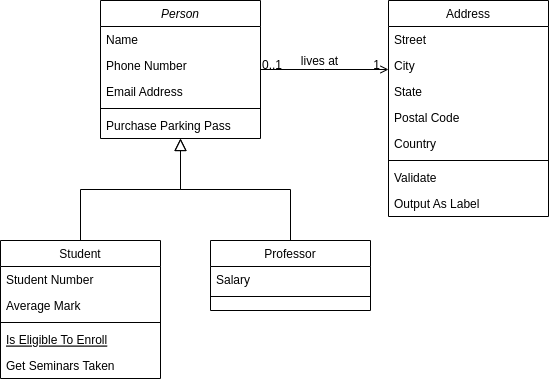

The diagram above was exported from draw.io. Its source (the exported page's mxGraphModel, read from the mxfile embedded in the PNG):
<mxGraphModel dx="1360" dy="843" grid="1" gridSize="10" guides="1" tooltips="1" connect="1" arrows="1" fold="1" page="1" pageScale="1" pageWidth="827" pageHeight="1169" math="0" shadow="0">
  <root>
    <mxCell id="WIyWlLk6GJQsqaUBKTNV-0" />
    <mxCell id="WIyWlLk6GJQsqaUBKTNV-1" parent="WIyWlLk6GJQsqaUBKTNV-0" />
    <mxCell id="zkfFHV4jXpPFQw0GAbJ--0" value="Person" style="swimlane;fontStyle=2;align=center;verticalAlign=top;childLayout=stackLayout;horizontal=1;startSize=26;horizontalStack=0;resizeParent=1;resizeLast=0;collapsible=1;marginBottom=0;rounded=0;shadow=0;strokeWidth=1;" parent="WIyWlLk6GJQsqaUBKTNV-1" vertex="1">
      <mxGeometry x="220" y="120" width="160" height="138" as="geometry">
        <mxRectangle x="220" y="120" width="160" height="26" as="alternateBounds" />
      </mxGeometry>
    </mxCell>
    <mxCell id="zkfFHV4jXpPFQw0GAbJ--1" value="Name" style="text;align=left;verticalAlign=top;spacingLeft=4;spacingRight=4;overflow=hidden;rotatable=0;points=[[0,0.5],[1,0.5]];portConstraint=eastwest;" parent="zkfFHV4jXpPFQw0GAbJ--0" vertex="1">
      <mxGeometry y="26" width="160" height="26" as="geometry" />
    </mxCell>
    <mxCell id="zkfFHV4jXpPFQw0GAbJ--2" value="Phone Number" style="text;align=left;verticalAlign=top;spacingLeft=4;spacingRight=4;overflow=hidden;rotatable=0;points=[[0,0.5],[1,0.5]];portConstraint=eastwest;rounded=0;shadow=0;html=0;" parent="zkfFHV4jXpPFQw0GAbJ--0" vertex="1">
      <mxGeometry y="52" width="160" height="26" as="geometry" />
    </mxCell>
    <mxCell id="zkfFHV4jXpPFQw0GAbJ--3" value="Email Address" style="text;align=left;verticalAlign=top;spacingLeft=4;spacingRight=4;overflow=hidden;rotatable=0;points=[[0,0.5],[1,0.5]];portConstraint=eastwest;rounded=0;shadow=0;html=0;" parent="zkfFHV4jXpPFQw0GAbJ--0" vertex="1">
      <mxGeometry y="78" width="160" height="26" as="geometry" />
    </mxCell>
    <mxCell id="zkfFHV4jXpPFQw0GAbJ--4" value="" style="line;html=1;strokeWidth=1;align=left;verticalAlign=middle;spacingTop=-1;spacingLeft=3;spacingRight=3;rotatable=0;labelPosition=right;points=[];portConstraint=eastwest;" parent="zkfFHV4jXpPFQw0GAbJ--0" vertex="1">
      <mxGeometry y="104" width="160" height="8" as="geometry" />
    </mxCell>
    <mxCell id="zkfFHV4jXpPFQw0GAbJ--5" value="Purchase Parking Pass" style="text;align=left;verticalAlign=top;spacingLeft=4;spacingRight=4;overflow=hidden;rotatable=0;points=[[0,0.5],[1,0.5]];portConstraint=eastwest;" parent="zkfFHV4jXpPFQw0GAbJ--0" vertex="1">
      <mxGeometry y="112" width="160" height="26" as="geometry" />
    </mxCell>
    <mxCell id="zkfFHV4jXpPFQw0GAbJ--6" value="Student" style="swimlane;fontStyle=0;align=center;verticalAlign=top;childLayout=stackLayout;horizontal=1;startSize=26;horizontalStack=0;resizeParent=1;resizeLast=0;collapsible=1;marginBottom=0;rounded=0;shadow=0;strokeWidth=1;" parent="WIyWlLk6GJQsqaUBKTNV-1" vertex="1">
      <mxGeometry x="120" y="360" width="160" height="138" as="geometry">
        <mxRectangle x="130" y="380" width="160" height="26" as="alternateBounds" />
      </mxGeometry>
    </mxCell>
    <mxCell id="zkfFHV4jXpPFQw0GAbJ--7" value="Student Number" style="text;align=left;verticalAlign=top;spacingLeft=4;spacingRight=4;overflow=hidden;rotatable=0;points=[[0,0.5],[1,0.5]];portConstraint=eastwest;" parent="zkfFHV4jXpPFQw0GAbJ--6" vertex="1">
      <mxGeometry y="26" width="160" height="26" as="geometry" />
    </mxCell>
    <mxCell id="zkfFHV4jXpPFQw0GAbJ--8" value="Average Mark" style="text;align=left;verticalAlign=top;spacingLeft=4;spacingRight=4;overflow=hidden;rotatable=0;points=[[0,0.5],[1,0.5]];portConstraint=eastwest;rounded=0;shadow=0;html=0;" parent="zkfFHV4jXpPFQw0GAbJ--6" vertex="1">
      <mxGeometry y="52" width="160" height="26" as="geometry" />
    </mxCell>
    <mxCell id="zkfFHV4jXpPFQw0GAbJ--9" value="" style="line;html=1;strokeWidth=1;align=left;verticalAlign=middle;spacingTop=-1;spacingLeft=3;spacingRight=3;rotatable=0;labelPosition=right;points=[];portConstraint=eastwest;" parent="zkfFHV4jXpPFQw0GAbJ--6" vertex="1">
      <mxGeometry y="78" width="160" height="8" as="geometry" />
    </mxCell>
    <mxCell id="zkfFHV4jXpPFQw0GAbJ--10" value="Is Eligible To Enroll" style="text;align=left;verticalAlign=top;spacingLeft=4;spacingRight=4;overflow=hidden;rotatable=0;points=[[0,0.5],[1,0.5]];portConstraint=eastwest;fontStyle=4" parent="zkfFHV4jXpPFQw0GAbJ--6" vertex="1">
      <mxGeometry y="86" width="160" height="26" as="geometry" />
    </mxCell>
    <mxCell id="zkfFHV4jXpPFQw0GAbJ--11" value="Get Seminars Taken" style="text;align=left;verticalAlign=top;spacingLeft=4;spacingRight=4;overflow=hidden;rotatable=0;points=[[0,0.5],[1,0.5]];portConstraint=eastwest;" parent="zkfFHV4jXpPFQw0GAbJ--6" vertex="1">
      <mxGeometry y="112" width="160" height="26" as="geometry" />
    </mxCell>
    <mxCell id="zkfFHV4jXpPFQw0GAbJ--12" value="" style="endArrow=block;endSize=10;endFill=0;shadow=0;strokeWidth=1;rounded=0;edgeStyle=elbowEdgeStyle;elbow=vertical;" parent="WIyWlLk6GJQsqaUBKTNV-1" source="zkfFHV4jXpPFQw0GAbJ--6" target="zkfFHV4jXpPFQw0GAbJ--0" edge="1">
      <mxGeometry width="160" relative="1" as="geometry">
        <mxPoint x="200" y="203" as="sourcePoint" />
        <mxPoint x="200" y="203" as="targetPoint" />
      </mxGeometry>
    </mxCell>
    <mxCell id="zkfFHV4jXpPFQw0GAbJ--13" value="Professor" style="swimlane;fontStyle=0;align=center;verticalAlign=top;childLayout=stackLayout;horizontal=1;startSize=26;horizontalStack=0;resizeParent=1;resizeLast=0;collapsible=1;marginBottom=0;rounded=0;shadow=0;strokeWidth=1;" parent="WIyWlLk6GJQsqaUBKTNV-1" vertex="1">
      <mxGeometry x="330" y="360" width="160" height="70" as="geometry">
        <mxRectangle x="340" y="380" width="170" height="26" as="alternateBounds" />
      </mxGeometry>
    </mxCell>
    <mxCell id="zkfFHV4jXpPFQw0GAbJ--14" value="Salary" style="text;align=left;verticalAlign=top;spacingLeft=4;spacingRight=4;overflow=hidden;rotatable=0;points=[[0,0.5],[1,0.5]];portConstraint=eastwest;" parent="zkfFHV4jXpPFQw0GAbJ--13" vertex="1">
      <mxGeometry y="26" width="160" height="26" as="geometry" />
    </mxCell>
    <mxCell id="zkfFHV4jXpPFQw0GAbJ--15" value="" style="line;html=1;strokeWidth=1;align=left;verticalAlign=middle;spacingTop=-1;spacingLeft=3;spacingRight=3;rotatable=0;labelPosition=right;points=[];portConstraint=eastwest;" parent="zkfFHV4jXpPFQw0GAbJ--13" vertex="1">
      <mxGeometry y="52" width="160" height="8" as="geometry" />
    </mxCell>
    <mxCell id="zkfFHV4jXpPFQw0GAbJ--16" value="" style="endArrow=block;endSize=10;endFill=0;shadow=0;strokeWidth=1;rounded=0;edgeStyle=elbowEdgeStyle;elbow=vertical;" parent="WIyWlLk6GJQsqaUBKTNV-1" source="zkfFHV4jXpPFQw0GAbJ--13" target="zkfFHV4jXpPFQw0GAbJ--0" edge="1">
      <mxGeometry width="160" relative="1" as="geometry">
        <mxPoint x="210" y="373" as="sourcePoint" />
        <mxPoint x="310" y="271" as="targetPoint" />
      </mxGeometry>
    </mxCell>
    <mxCell id="zkfFHV4jXpPFQw0GAbJ--17" value="Address" style="swimlane;fontStyle=0;align=center;verticalAlign=top;childLayout=stackLayout;horizontal=1;startSize=26;horizontalStack=0;resizeParent=1;resizeLast=0;collapsible=1;marginBottom=0;rounded=0;shadow=0;strokeWidth=1;" parent="WIyWlLk6GJQsqaUBKTNV-1" vertex="1">
      <mxGeometry x="508" y="120" width="160" height="216" as="geometry">
        <mxRectangle x="550" y="140" width="160" height="26" as="alternateBounds" />
      </mxGeometry>
    </mxCell>
    <mxCell id="zkfFHV4jXpPFQw0GAbJ--18" value="Street" style="text;align=left;verticalAlign=top;spacingLeft=4;spacingRight=4;overflow=hidden;rotatable=0;points=[[0,0.5],[1,0.5]];portConstraint=eastwest;" parent="zkfFHV4jXpPFQw0GAbJ--17" vertex="1">
      <mxGeometry y="26" width="160" height="26" as="geometry" />
    </mxCell>
    <mxCell id="zkfFHV4jXpPFQw0GAbJ--19" value="City" style="text;align=left;verticalAlign=top;spacingLeft=4;spacingRight=4;overflow=hidden;rotatable=0;points=[[0,0.5],[1,0.5]];portConstraint=eastwest;rounded=0;shadow=0;html=0;" parent="zkfFHV4jXpPFQw0GAbJ--17" vertex="1">
      <mxGeometry y="52" width="160" height="26" as="geometry" />
    </mxCell>
    <mxCell id="zkfFHV4jXpPFQw0GAbJ--20" value="State" style="text;align=left;verticalAlign=top;spacingLeft=4;spacingRight=4;overflow=hidden;rotatable=0;points=[[0,0.5],[1,0.5]];portConstraint=eastwest;rounded=0;shadow=0;html=0;" parent="zkfFHV4jXpPFQw0GAbJ--17" vertex="1">
      <mxGeometry y="78" width="160" height="26" as="geometry" />
    </mxCell>
    <mxCell id="zkfFHV4jXpPFQw0GAbJ--21" value="Postal Code" style="text;align=left;verticalAlign=top;spacingLeft=4;spacingRight=4;overflow=hidden;rotatable=0;points=[[0,0.5],[1,0.5]];portConstraint=eastwest;rounded=0;shadow=0;html=0;" parent="zkfFHV4jXpPFQw0GAbJ--17" vertex="1">
      <mxGeometry y="104" width="160" height="26" as="geometry" />
    </mxCell>
    <mxCell id="zkfFHV4jXpPFQw0GAbJ--22" value="Country" style="text;align=left;verticalAlign=top;spacingLeft=4;spacingRight=4;overflow=hidden;rotatable=0;points=[[0,0.5],[1,0.5]];portConstraint=eastwest;rounded=0;shadow=0;html=0;" parent="zkfFHV4jXpPFQw0GAbJ--17" vertex="1">
      <mxGeometry y="130" width="160" height="26" as="geometry" />
    </mxCell>
    <mxCell id="zkfFHV4jXpPFQw0GAbJ--23" value="" style="line;html=1;strokeWidth=1;align=left;verticalAlign=middle;spacingTop=-1;spacingLeft=3;spacingRight=3;rotatable=0;labelPosition=right;points=[];portConstraint=eastwest;" parent="zkfFHV4jXpPFQw0GAbJ--17" vertex="1">
      <mxGeometry y="156" width="160" height="8" as="geometry" />
    </mxCell>
    <mxCell id="zkfFHV4jXpPFQw0GAbJ--24" value="Validate" style="text;align=left;verticalAlign=top;spacingLeft=4;spacingRight=4;overflow=hidden;rotatable=0;points=[[0,0.5],[1,0.5]];portConstraint=eastwest;" parent="zkfFHV4jXpPFQw0GAbJ--17" vertex="1">
      <mxGeometry y="164" width="160" height="26" as="geometry" />
    </mxCell>
    <mxCell id="zkfFHV4jXpPFQw0GAbJ--25" value="Output As Label" style="text;align=left;verticalAlign=top;spacingLeft=4;spacingRight=4;overflow=hidden;rotatable=0;points=[[0,0.5],[1,0.5]];portConstraint=eastwest;" parent="zkfFHV4jXpPFQw0GAbJ--17" vertex="1">
      <mxGeometry y="190" width="160" height="26" as="geometry" />
    </mxCell>
    <mxCell id="zkfFHV4jXpPFQw0GAbJ--26" value="" style="endArrow=open;shadow=0;strokeWidth=1;rounded=0;endFill=1;edgeStyle=elbowEdgeStyle;elbow=vertical;" parent="WIyWlLk6GJQsqaUBKTNV-1" source="zkfFHV4jXpPFQw0GAbJ--0" target="zkfFHV4jXpPFQw0GAbJ--17" edge="1">
      <mxGeometry x="0.5" y="41" relative="1" as="geometry">
        <mxPoint x="380" y="192" as="sourcePoint" />
        <mxPoint x="540" y="192" as="targetPoint" />
        <mxPoint x="-40" y="32" as="offset" />
      </mxGeometry>
    </mxCell>
    <mxCell id="zkfFHV4jXpPFQw0GAbJ--27" value="0..1" style="resizable=0;align=left;verticalAlign=bottom;labelBackgroundColor=none;fontSize=12;" parent="zkfFHV4jXpPFQw0GAbJ--26" connectable="0" vertex="1">
      <mxGeometry x="-1" relative="1" as="geometry">
        <mxPoint y="4" as="offset" />
      </mxGeometry>
    </mxCell>
    <mxCell id="zkfFHV4jXpPFQw0GAbJ--28" value="1" style="resizable=0;align=right;verticalAlign=bottom;labelBackgroundColor=none;fontSize=12;" parent="zkfFHV4jXpPFQw0GAbJ--26" connectable="0" vertex="1">
      <mxGeometry x="1" relative="1" as="geometry">
        <mxPoint x="-7" y="4" as="offset" />
      </mxGeometry>
    </mxCell>
    <mxCell id="zkfFHV4jXpPFQw0GAbJ--29" value="lives at" style="text;html=1;resizable=0;points=[];;align=center;verticalAlign=middle;labelBackgroundColor=none;rounded=0;shadow=0;strokeWidth=1;fontSize=12;" parent="zkfFHV4jXpPFQw0GAbJ--26" vertex="1" connectable="0">
      <mxGeometry x="0.5" y="49" relative="1" as="geometry">
        <mxPoint x="-38" y="40" as="offset" />
      </mxGeometry>
    </mxCell>
  </root>
</mxGraphModel>